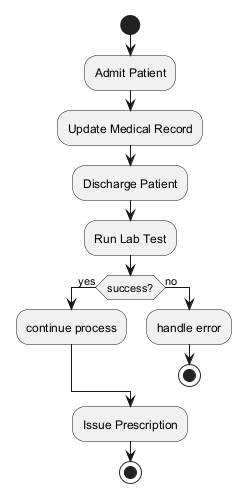

The diagram above was rendered by PlantUML. Its source (embedded in the PNG):
@startuml
skinparam backgroundColor #FFFFFF
skinparam classBackgroundColor #F3E5F5
skinparam classBorderColor #6A1B9A
start
:Admit Patient;
:Update Medical Record;
:Discharge Patient;
:Run Lab Test;
if (success?) then (yes)
:continue process;
else (no)
:handle error;
stop
endif
:Issue Prescription;
stop
@enduml